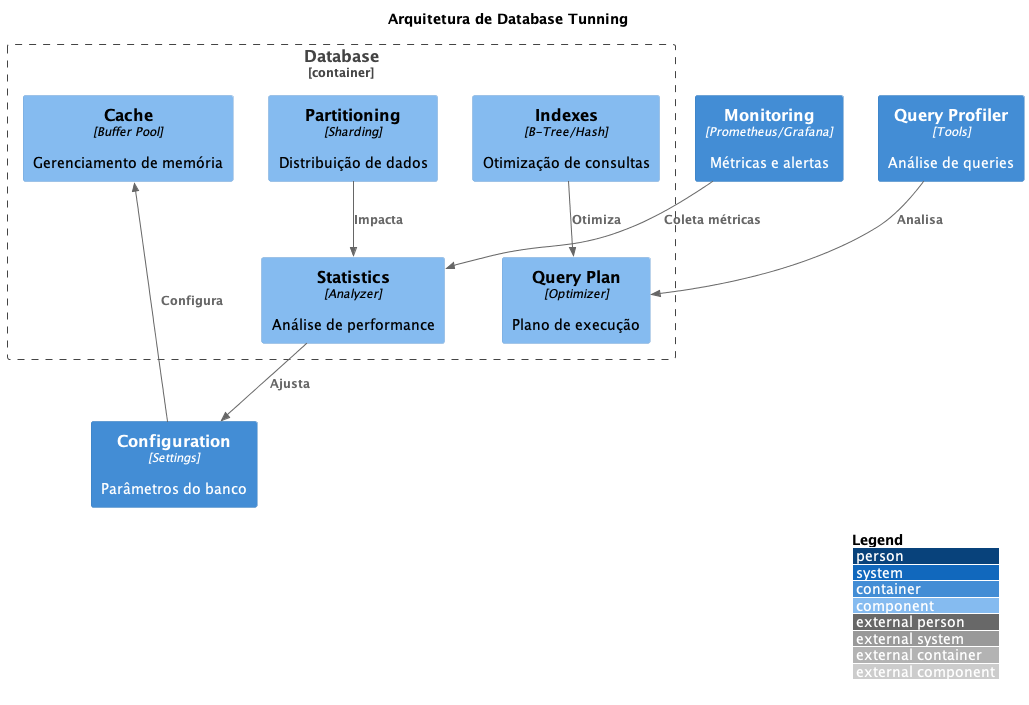

The diagram above was rendered by PlantUML. Its source (embedded in the PNG):
@startuml Database Tunning

!include https://raw.githubusercontent.com/plantuml-stdlib/C4-PlantUML/master/C4_Component.puml

LAYOUT_WITH_LEGEND()

title Arquitetura de Database Tunning

Container_Boundary(db, "Database") {
    Component(indexes, "Indexes", "B-Tree/Hash", "Otimização de consultas")
    Component(stats, "Statistics", "Analyzer", "Análise de performance")
    Component(cache, "Cache", "Buffer Pool", "Gerenciamento de memória")
    Component(query, "Query Plan", "Optimizer", "Plano de execução")
    Component(partitioning, "Partitioning", "Sharding", "Distribuição de dados")
}

Container(monitoring, "Monitoring", "Prometheus/Grafana", "Métricas e alertas")
Container(profiler, "Query Profiler", "Tools", "Análise de queries")
Container(config, "Configuration", "Settings", "Parâmetros do banco")

Rel(profiler, query, "Analisa")
Rel(monitoring, stats, "Coleta métricas")
Rel(config, cache, "Configura")
Rel(indexes, query, "Otimiza")
Rel(partitioning, stats, "Impacta")
Rel(stats, config, "Ajusta")

@enduml